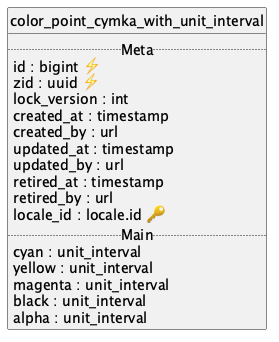

The diagram above was rendered by PlantUML. Its source (embedded in the PNG):
@startuml uml
skinparam monochrome true
skinparam linetype ortho
hide circle

entity color_point_cymka_with_unit_interval {
  .. Meta ..
  id : bigint ⚡
  zid : uuid ⚡
  lock_version : int
  created_at : timestamp
  created_by : url
  updated_at : timestamp
  updated_by : url
  retired_at : timestamp
  retired_by : url
  locale_id : locale.id 🔑
  .. Main ..
  cyan : unit_interval
  yellow : unit_interval
  magenta : unit_interval
  black : unit_interval
  alpha : unit_interval
}

@enduml